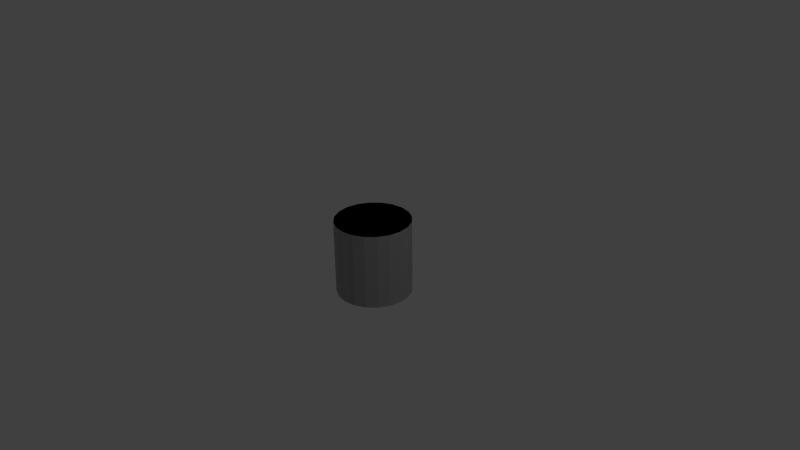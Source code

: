 # Source: ptank.blend  (saved by Blender 2.72.0; exported with 4.5.12 LTS)
import bpy
from mathutils import Matrix  # noqa: F401  (used for matrix-valued properties, if any)

bpy.ops.wm.read_factory_settings(use_empty=True)
scene = bpy.context.scene
scene.name = 'Scene'

# ---- collections
col_collection_1 = bpy.data.collections.new('Collection 1'); scene.collection.children.link(col_collection_1)

# ---- materials (node trees are filled in below, after node groups)
mat_sides = bpy.data.materials.new('sides')
mat_sides.alpha_threshold = 0.0
mat_sides.use_transparent_shadow = False
mat_sides.roughness = 0.5
mat_ends = bpy.data.materials.new('ends')
mat_ends.alpha_threshold = 0.0
mat_ends.use_transparent_shadow = False
mat_ends.roughness = 0.5

# ---- material node trees
mat_sides.use_nodes = True; mat_sides.node_tree.nodes.clear()
_N = mat_sides.node_tree.nodes; _L = mat_sides.node_tree.links
n0 = _N.new('NodeUndefined'); n0.name = 'sides.Output'; n0.location = (630, 730)
n0.label = 'Output'
n0.inputs[1].default_value = 1.0
n1 = _N.new('NodeUndefined'); n1.name = 'sides.mainMaterial'; n1.location = (70, 680)
n1.label = 'mainMaterial'
n1.inputs[1].default_value = (0.0, 0.0, 0.0, 1.0)
n1.inputs[2].default_value = 0.0
n1.inputs[3].default_value = (0.0, 0.0, 0.0)
n2 = _N.new('NodeUndefined'); n2.name = 'sides.geometry'; n2.location = (-590, 260)
n2.label = 'geometry'
n3 = _N.new('NodeUndefined'); n3.name = 'sides.mainTex'; n3.location = (-380, 480)
n3.label = 'mainTex'
_L.new(n2.outputs[4], n3.inputs[0])
_L.new(n3.outputs[1], n1.inputs[0])
_L.new(n1.outputs[0], n0.inputs[0])
mat_ends.use_nodes = True; mat_ends.node_tree.nodes.clear()
_N = mat_ends.node_tree.nodes; _L = mat_ends.node_tree.links
n0 = _N.new('NodeUndefined'); n0.name = 'ends.Output'; n0.location = (630, 730)
n0.label = 'Output'
n0.inputs[1].default_value = 1.0
n1 = _N.new('NodeUndefined'); n1.name = 'ends.mainMaterial'; n1.location = (70, 680)
n1.label = 'mainMaterial'
n1.inputs[1].default_value = (0.0, 0.0, 0.0, 1.0)
n1.inputs[2].default_value = 0.0
n1.inputs[3].default_value = (0.0, 0.0, 0.0)
n2 = _N.new('NodeUndefined'); n2.name = 'ends.geometry'; n2.location = (-590, 260)
n2.label = 'geometry'
n3 = _N.new('NodeUndefined'); n3.name = 'ends.mainTex'; n3.location = (-380, 480)
n3.label = 'mainTex'
_L.new(n2.outputs[4], n3.inputs[0])
_L.new(n3.outputs[1], n1.inputs[0])
_L.new(n1.outputs[0], n0.inputs[0])

# ---- world
world_world = bpy.data.worlds.new('World'); scene.world = world_world
world_world.color = (0.05088, 0.05088, 0.05088)
world_world.use_sun_shadow = False
world_world.sun_shadow_jitter_overblur = 0.0
world_world.cycles.sampling_method = 'MANUAL'
world_world.cycles.sample_map_resolution = 256

# ---- cameras
cam_camera = bpy.data.cameras.new('Camera')
cam_camera.clip_end = 100.0
cam_camera.lens = 35.0
cam_camera.sensor_width = 32.0
cam_camera.sensor_height = 18.0
cam_camera.ortho_scale = 7.314
cam_camera.dof.focus_distance = 0.0
cam_camera.dof.aperture_fstop = 128.0

# ---- lights
light_lamp = bpy.data.lights.new('Lamp', 'POINT')
light_lamp.transmission_factor = 0.0
light_lamp.cutoff_distance = 30.0
light_lamp.energy = 100.0
light_lamp.shadow_buffer_clip_start = 1.001
light_lamp.shadow_soft_size = 0.1
light_lamp.shadow_maximum_resolution = 0.006
light_lamp.use_absolute_resolution = True
light_lamp.cycles.use_multiple_importance_sampling = False

# ---- meshes
me_sides = bpy.data.meshes.new('sides')
me_sides.from_pydata([(-0.5, 1.788e-07, 0.5), (-0.5, -8.75e-08, -0.5), (-0.4755, 0.1545, -0.5), (-0.4755, 0.1545, 0.5), (-0.4045, 0.2939, -0.5), (-0.4045, 0.2939, 0.5), (-0.2939, 0.4045, -0.5), (-0.2939, 0.4045, 0.5), (-0.1545, 0.4755, -0.5), (-0.1545, 0.4755, 0.5), (-0.4755, -0.1545, 0.5), (-0.4755, -0.1545, -0.5), (-0.4045, -0.2939, 0.5), (-0.4045, -0.2939, -0.5), (-0.2939, -0.4045, 0.5), (-0.2939, -0.4045, -0.5), (-0.1545, -0.4755, 0.5), (-0.1545, -0.4755, -0.5), (-4.828e-07, -0.5, 0.5), (-4.828e-07, -0.5, -0.5), (0.1545, -0.4755, 0.5), (0.1545, -0.4755, -0.5), (0.2939, -0.4045, 0.5), (0.2939, -0.4045, -0.5), (0.4045, -0.2939, 0.5), (0.4045, -0.2939, -0.5), (0.4755, -0.1545, 0.5), (0.4755, -0.1545, -0.5), (0.5, 1.589e-08, 0.5), (0.5, -2.504e-07, -0.5), (0.4755, 0.1545, 0.5), (0.4755, 0.1545, -0.5), (0.4045, 0.2939, 0.5), (0.4045, 0.2939, -0.5), (0.2939, 0.4045, 0.5), (0.2939, 0.4045, -0.5), (0.1545, 0.4755, 0.5), (0.1545, 0.4755, -0.5), (2.186e-08, 0.5, 0.5), (2.186e-08, 0.5, -0.5), (-0.1545, 0.4755, 0.5), (-0.1545, 0.4755, -0.5)], [], [(0, 2, 1), (0, 3, 2), (4, 2, 3), (5, 4, 3), (6, 4, 5), (7, 6, 5), (8, 6, 7), (9, 8, 7), (0, 1, 10), (1, 11, 10), (10, 11, 12), (11, 13, 12), (12, 13, 14), (13, 15, 14), (14, 15, 16), (15, 17, 16), (16, 17, 18), (17, 19, 18), (18, 19, 20), (19, 21, 20), (20, 21, 22), (21, 23, 22), (22, 23, 24), (23, 25, 24), (24, 25, 26), (25, 27, 26), (26, 27, 28), (27, 29, 28), (28, 29, 30), (29, 31, 30), (30, 31, 32), (31, 33, 32), (32, 33, 34), (33, 35, 34), (34, 35, 36), (35, 37, 36), (36, 37, 38), (37, 39, 38), (38, 39, 40), (39, 41, 40)])
me_sides.polygons.foreach_set('use_smooth', [True] * 40)
_uv = me_sides.uv_layers.new(name='sides.UV')
_uv.uv.foreach_set('vector', [0.75, 0.0, 0.8, 1.0, 0.75, 1.0, 0.75, 0.0, 0.8, 0.0, 0.8, 1.0, 0.85, 1.0, 0.8, 1.0, 0.8, 0.0, 0.85, 0.0, 0.85, 1.0, 0.8, 0.0, 0.9, 1.0, 0.85, 1.0, 0.85, 0.0, 0.9, 0.0, 0.9, 1.0, 0.85, 0.0, 0.95, 1.0, 0.9, 1.0, 0.9, 0.0, 0.95, 0.0, 0.95, 1.0, 0.9, 0.0, 0.75, 0.0, 0.75, 1.0, 0.7, 0.0, 0.75, 1.0, 0.7, 1.0, 0.7, 0.0, 0.7, 0.0, 0.7, 1.0, 0.65, 0.0, 0.7, 1.0, 0.65, 1.0, 0.65, 0.0, 0.65, 0.0, 0.65, 1.0, 0.6, 0.0, 0.65, 1.0, 0.6, 1.0, 0.6, 0.0, 0.6, 0.0, 0.6, 1.0, 0.55, 0.0, 0.6, 1.0, 0.55, 1.0, 0.55, 0.0, 0.55, 0.0, 0.55, 1.0, 0.5, 0.0, 0.55, 1.0, 0.5, 1.0, 0.5, 0.0, 0.5, 0.0, 0.5, 1.0, 0.45, 0.0, 0.5, 1.0, 0.45, 1.0, 0.45, 0.0, 0.45, 0.0, 0.45, 1.0, 0.4, 0.0, 0.45, 1.0, 0.4, 1.0, 0.4, 0.0, 0.4, 0.0, 0.4, 1.0, 0.35, 0.0, 0.4, 1.0, 0.35, 1.0, 0.35, 0.0, 0.35, 0.0, 0.35, 1.0, 0.3, 0.0, 0.35, 1.0, 0.3, 1.0, 0.3, 0.0, 0.3, 0.0, 0.3, 1.0, 0.25, 0.0, 0.3, 1.0, 0.25, 1.0, 0.25, 0.0, 0.25, 0.0, 0.25, 1.0, 0.2, 0.0, 0.25, 1.0, 0.2, 1.0, 0.2, 0.0, 0.2, 0.0, 0.2, 1.0, 0.15, 0.0, 0.2, 1.0, 0.15, 1.0, 0.15, 0.0, 0.15, 0.0, 0.15, 1.0, 0.1, 0.0, 0.15, 1.0, 0.1, 1.0, 0.1, 0.0, 0.1, 0.0, 0.1, 1.0, 0.05, 0.0, 0.1, 1.0, 0.05, 1.0, 0.05, 0.0, 0.05, 0.0, 0.05, 1.0, 3.795e-08, 0.0, 0.05, 1.0, 3.795e-08, 1.0, 3.795e-08, 0.0, 3.795e-08, 0.0, 3.795e-08, 1.0, -0.05, 0.0, 3.795e-08, 1.0, -0.05, 1.0, -0.05, 0.0])
me_sides.materials.append(mat_sides)
me_sides.use_remesh_preserve_volume = False
me_sides.use_remesh_preserve_attributes = False
me_sides.use_mirror_vertex_groups = False
me_sides.update()
me_ends = bpy.data.meshes.new('ends')
me_ends.from_pydata([(-7.105e-15, 1.788e-07, 0.5), (-0.5, 1.788e-07, 0.5), (-0.4755, 0.1545, 0.5), (-0.4045, 0.2939, 0.5), (-0.2939, 0.4045, 0.5), (-0.1545, 0.4755, 0.5), (2.186e-08, 0.5, 0.5), (0.1545, 0.4755, 0.5), (0.2939, 0.4045, 0.5), (0.4045, 0.2939, 0.5), (0.4755, 0.1545, 0.5), (0.5, 1.589e-08, 0.5), (0.4755, -0.1545, 0.5), (0.4045, -0.2939, 0.5), (0.2939, -0.4045, 0.5), (0.1545, -0.4755, 0.5), (-4.828e-07, -0.5, 0.5), (-0.1545, -0.4755, 0.5), (-0.2939, -0.4045, 0.5), (-0.4045, -0.2939, 0.5), (-0.4755, -0.1545, 0.5), (-7.105e-15, -8.75e-08, -0.5), (-0.4755, 0.1545, -0.5), (-0.5, -8.75e-08, -0.5), (-0.4045, 0.2939, -0.5), (-0.2939, 0.4045, -0.5), (-0.1545, 0.4755, -0.5), (2.186e-08, 0.5, -0.5), (0.1545, 0.4755, -0.5), (0.2939, 0.4045, -0.5), (0.4045, 0.2939, -0.5), (0.4755, 0.1545, -0.5), (0.5, -2.504e-07, -0.5), (0.4755, -0.1545, -0.5), (0.4045, -0.2939, -0.5), (0.2939, -0.4045, -0.5), (0.1545, -0.4755, -0.5), (-4.828e-07, -0.5, -0.5), (-0.1545, -0.4755, -0.5), (-0.2939, -0.4045, -0.5), (-0.4045, -0.2939, -0.5), (-0.4755, -0.1545, -0.5)], [], [(0, 2, 1), (0, 3, 2), (0, 4, 3), (0, 5, 4), (0, 6, 5), (0, 7, 6), (0, 8, 7), (0, 9, 8), (0, 10, 9), (0, 11, 10), (0, 12, 11), (0, 13, 12), (0, 14, 13), (0, 15, 14), (0, 16, 15), (0, 17, 16), (0, 18, 17), (0, 19, 18), (0, 20, 19), (0, 1, 20), (23, 22, 21), (22, 24, 21), (24, 25, 21), (25, 26, 21), (26, 27, 21), (27, 28, 21), (28, 29, 21), (29, 30, 21), (30, 31, 21), (31, 32, 21), (32, 33, 21), (33, 34, 21), (34, 35, 21), (35, 36, 21), (36, 37, 21), (37, 38, 21), (38, 39, 21), (39, 40, 21), (40, 41, 21), (41, 23, 21)])
_uv = me_ends.uv_layers.new(name='ends.UV')
_uv.uv.foreach_set('vector', [0.5, 0.5, 0.9486, 0.6458, 0.9717, 0.5, 0.5, 0.5, 0.8816, 0.7773, 0.9486, 0.6458, 0.5, 0.5, 0.7773, 0.8816, 0.8816, 0.7773, 0.5, 0.5, 0.6458, 0.9486, 0.7773, 0.8816, 0.5, 0.5, 0.5, 0.9717, 0.6458, 0.9486, 0.5, 0.5, 0.3542, 0.9486, 0.5, 0.9717, 0.5, 0.5, 0.2227, 0.8816, 0.3542, 0.9486, 0.5, 0.5, 0.1184, 0.7773, 0.2227, 0.8816, 0.5, 0.5, 0.05139, 0.6458, 0.1184, 0.7773, 0.5, 0.5, 0.0283, 0.5, 0.05139, 0.6458, 0.5, 0.5, 0.05139, 0.3542, 0.0283, 0.5, 0.5, 0.5, 0.1184, 0.2227, 0.05139, 0.3542, 0.5, 0.5, 0.2227, 0.1184, 0.1184, 0.2227, 0.5, 0.5, 0.3542, 0.05139, 0.2227, 0.1184, 0.5, 0.5, 0.5, 0.0283, 0.3542, 0.05139, 0.5, 0.5, 0.6458, 0.05139, 0.5, 0.0283, 0.5, 0.5, 0.7773, 0.1184, 0.6458, 0.05139, 0.5, 0.5, 0.8816, 0.2227, 0.7773, 0.1184, 0.5, 0.5, 0.9486, 0.3542, 0.8816, 0.2227, 0.5, 0.5, 0.9717, 0.5, 0.9486, 0.3542, 0.9717, 0.5, 0.9486, 0.6458, 0.5, 0.5, 0.9486, 0.6458, 0.8816, 0.7773, 0.5, 0.5, 0.8816, 0.7773, 0.7773, 0.8816, 0.5, 0.5, 0.7773, 0.8816, 0.6458, 0.9486, 0.5, 0.5, 0.6458, 0.9486, 0.5, 0.9717, 0.5, 0.5, 0.5, 0.9717, 0.3542, 0.9486, 0.5, 0.5, 0.3542, 0.9486, 0.2227, 0.8816, 0.5, 0.5, 0.2227, 0.8816, 0.1184, 0.7773, 0.5, 0.5, 0.1184, 0.7773, 0.05139, 0.6458, 0.5, 0.5, 0.05139, 0.6458, 0.0283, 0.5, 0.5, 0.5, 0.0283, 0.5, 0.05139, 0.3542, 0.5, 0.5, 0.05139, 0.3542, 0.1184, 0.2227, 0.5, 0.5, 0.1184, 0.2227, 0.2227, 0.1184, 0.5, 0.5, 0.2227, 0.1184, 0.3542, 0.05139, 0.5, 0.5, 0.3542, 0.05139, 0.5, 0.0283, 0.5, 0.5, 0.5, 0.0283, 0.6458, 0.05139, 0.5, 0.5, 0.6458, 0.05139, 0.7773, 0.1184, 0.5, 0.5, 0.7773, 0.1184, 0.8816, 0.2227, 0.5, 0.5, 0.8816, 0.2227, 0.9486, 0.3542, 0.5, 0.5, 0.9486, 0.3542, 0.9717, 0.5, 0.5, 0.5])
me_ends.materials.append(mat_ends)
me_ends.use_remesh_preserve_volume = False
me_ends.use_remesh_preserve_attributes = False
me_ends.use_mirror_vertex_groups = False
me_ends.update()
me_collisionmesh_collider = bpy.data.meshes.new('collisionMesh.collider')
me_collisionmesh_collider.from_pydata([(-7.105e-15, 1.788e-07, 0.5), (-0.5, 1.788e-07, 0.5), (-0.4755, 0.1545, 0.5), (-0.4045, 0.2939, 0.5), (-0.2939, 0.4045, 0.5), (-0.1545, 0.4755, 0.5), (2.186e-08, 0.5, 0.5), (0.1545, 0.4755, 0.5), (0.2939, 0.4045, 0.5), (0.4045, 0.2939, 0.5), (0.4755, 0.1545, 0.5), (0.5, 1.589e-08, 0.5), (0.4755, -0.1545, 0.5), (0.4045, -0.2939, 0.5), (0.2939, -0.4045, 0.5), (0.1545, -0.4755, 0.5), (-4.828e-07, -0.5, 0.5), (-0.1545, -0.4755, 0.5), (-0.2939, -0.4045, 0.5), (-0.4045, -0.2939, 0.5), (-0.4755, -0.1545, 0.5), (-0.5, 1.788e-07, 0.5), (-0.5, -8.75e-08, -0.5), (-0.4755, 0.1545, -0.5), (-0.4755, 0.1545, 0.5), (-0.4045, 0.2939, -0.5), (-0.4045, 0.2939, 0.5), (-0.2939, 0.4045, -0.5), (-0.2939, 0.4045, 0.5), (-0.1545, 0.4755, -0.5), (-0.1545, 0.4755, 0.5), (2.186e-08, 0.5, -0.5), (2.186e-08, 0.5, 0.5), (0.1545, 0.4755, -0.5), (0.1545, 0.4755, 0.5), (0.2939, 0.4045, -0.5), (0.2939, 0.4045, 0.5), (0.4045, 0.2939, -0.5), (0.4045, 0.2939, 0.5), (0.4755, 0.1545, -0.5), (0.4755, 0.1545, 0.5), (0.5, -2.504e-07, -0.5), (0.5, 1.589e-08, 0.5), (0.4755, -0.1545, -0.5), (0.4755, -0.1545, 0.5), (0.4045, -0.2939, -0.5), (0.4045, -0.2939, 0.5), (0.2939, -0.4045, -0.5), (0.2939, -0.4045, 0.5), (0.1545, -0.4755, -0.5), (0.1545, -0.4755, 0.5), (-4.828e-07, -0.5, -0.5), (-4.828e-07, -0.5, 0.5), (-0.1545, -0.4755, -0.5), (-0.1545, -0.4755, 0.5), (-0.2939, -0.4045, -0.5), (-0.2939, -0.4045, 0.5), (-0.4045, -0.2939, -0.5), (-0.4045, -0.2939, 0.5), (-0.4755, -0.1545, -0.5), (-0.4755, -0.1545, 0.5), (-7.105e-15, -8.75e-08, -0.5), (-0.4755, 0.1545, -0.5), (-0.5, -8.75e-08, -0.5), (-0.4045, 0.2939, -0.5), (-0.2939, 0.4045, -0.5), (-0.1545, 0.4755, -0.5), (2.186e-08, 0.5, -0.5), (0.1545, 0.4755, -0.5), (0.2939, 0.4045, -0.5), (0.4045, 0.2939, -0.5), (0.4755, 0.1545, -0.5), (0.5, -2.504e-07, -0.5), (0.4755, -0.1545, -0.5), (0.4045, -0.2939, -0.5), (0.2939, -0.4045, -0.5), (0.1545, -0.4755, -0.5), (-4.828e-07, -0.5, -0.5), (-0.1545, -0.4755, -0.5), (-0.2939, -0.4045, -0.5), (-0.4045, -0.2939, -0.5), (-0.4755, -0.1545, -0.5)], [], [(0, 2, 1), (0, 3, 2), (0, 4, 3), (0, 5, 4), (0, 6, 5), (0, 7, 6), (0, 8, 7), (0, 9, 8), (0, 10, 9), (0, 11, 10), (0, 12, 11), (0, 13, 12), (0, 14, 13), (0, 15, 14), (0, 16, 15), (0, 17, 16), (0, 18, 17), (0, 19, 18), (0, 20, 19), (0, 1, 20), (23, 22, 21), (24, 23, 21), (25, 23, 24), (26, 25, 24), (27, 25, 26), (28, 27, 26), (29, 27, 28), (30, 29, 28), (31, 29, 30), (32, 31, 30), (33, 31, 32), (34, 33, 32), (35, 33, 34), (36, 35, 34), (37, 35, 36), (38, 37, 36), (39, 37, 38), (40, 39, 38), (41, 39, 40), (42, 41, 40), (43, 41, 42), (44, 43, 42), (45, 43, 44), (46, 45, 44), (47, 45, 46), (48, 47, 46), (49, 47, 48), (50, 49, 48), (51, 49, 50), (52, 51, 50), (53, 51, 52), (54, 53, 52), (55, 53, 54), (56, 55, 54), (57, 55, 56), (58, 57, 56), (59, 57, 58), (60, 59, 58), (22, 59, 60), (21, 22, 60), (63, 62, 61), (62, 64, 61), (64, 65, 61), (65, 66, 61), (66, 67, 61), (67, 68, 61), (68, 69, 61), (69, 70, 61), (70, 71, 61), (71, 72, 61), (72, 73, 61), (73, 74, 61), (74, 75, 61), (75, 76, 61), (76, 77, 61), (77, 78, 61), (78, 79, 61), (79, 80, 61), (80, 81, 61), (81, 63, 61)])
_uv = me_collisionmesh_collider.uv_layers.new(name='collisionMesh.collider.UV')
_uv.uv.foreach_set('vector', [0.0, 0.0, 0.0, 0.0, 0.0, 0.0, 0.0, 0.0, 0.0, 0.0, 0.0, 0.0, 0.0, 0.0, 0.0, 0.0, 0.0, 0.0, 0.0, 0.0, 0.0, 0.0, 0.0, 0.0, 0.0, 0.0, 0.0, 0.0, 0.0, 0.0, 0.0, 0.0, 0.0, 0.0, 0.0, 0.0, 0.0, 0.0, 0.0, 0.0, 0.0, 0.0, 0.0, 0.0, 0.0, 0.0, 0.0, 0.0, 0.0, 0.0, 0.0, 0.0, 0.0, 0.0, 0.0, 0.0, 0.0, 0.0, 0.0, 0.0, 0.0, 0.0, 0.0, 0.0, 0.0, 0.0, 0.0, 0.0, 0.0, 0.0, 0.0, 0.0, 0.0, 0.0, 0.0, 0.0, 0.0, 0.0, 0.0, 0.0, 0.0, 0.0, 0.0, 0.0, 0.0, 0.0, 0.0, 0.0, 0.0, 0.0, 0.0, 0.0, 0.0, 0.0, 0.0, 0.0, 0.0, 0.0, 0.0, 0.0, 0.0, 0.0, 0.0, 0.0, 0.0, 0.0, 0.0, 0.0, 0.0, 0.0, 0.0, 0.0, 0.0, 0.0, 0.0, 0.0, 0.0, 0.0, 0.0, 0.0, 0.0, 0.0, 0.0, 0.0, 0.0, 0.0, 0.0, 0.0, 0.0, 0.0, 0.0, 0.0, 0.0, 0.0, 0.0, 0.0, 0.0, 0.0, 0.0, 0.0, 0.0, 0.0, 0.0, 0.0, 0.0, 0.0, 0.0, 0.0, 0.0, 0.0, 0.0, 0.0, 0.0, 0.0, 0.0, 0.0, 0.0, 0.0, 0.0, 0.0, 0.0, 0.0, 0.0, 0.0, 0.0, 0.0, 0.0, 0.0, 0.0, 0.0, 0.0, 0.0, 0.0, 0.0, 0.0, 0.0, 0.0, 0.0, 0.0, 0.0, 0.0, 0.0, 0.0, 0.0, 0.0, 0.0, 0.0, 0.0, 0.0, 0.0, 0.0, 0.0, 0.0, 0.0, 0.0, 0.0, 0.0, 0.0, 0.0, 0.0, 0.0, 0.0, 0.0, 0.0, 0.0, 0.0, 0.0, 0.0, 0.0, 0.0, 0.0, 0.0, 0.0, 0.0, 0.0, 0.0, 0.0, 0.0, 0.0, 0.0, 0.0, 0.0, 0.0, 0.0, 0.0, 0.0, 0.0, 0.0, 0.0, 0.0, 0.0, 0.0, 0.0, 0.0, 0.0, 0.0, 0.0, 0.0, 0.0, 0.0, 0.0, 0.0, 0.0, 0.0, 0.0, 0.0, 0.0, 0.0, 0.0, 0.0, 0.0, 0.0, 0.0, 0.0, 0.0, 0.0, 0.0, 0.0, 0.0, 0.0, 0.0, 0.0, 0.0, 0.0, 0.0, 0.0, 0.0, 0.0, 0.0, 0.0, 0.0, 0.0, 0.0, 0.0, 0.0, 0.0, 0.0, 0.0, 0.0, 0.0, 0.0, 0.0, 0.0, 0.0, 0.0, 0.0, 0.0, 0.0, 0.0, 0.0, 0.0, 0.0, 0.0, 0.0, 0.0, 0.0, 0.0, 0.0, 0.0, 0.0, 0.0, 0.0, 0.0, 0.0, 0.0, 0.0, 0.0, 0.0, 0.0, 0.0, 0.0, 0.0, 0.0, 0.0, 0.0, 0.0, 0.0, 0.0, 0.0, 0.0, 0.0, 0.0, 0.0, 0.0, 0.0, 0.0, 0.0, 0.0, 0.0, 0.0, 0.0, 0.0, 0.0, 0.0, 0.0, 0.0, 0.0, 0.0, 0.0, 0.0, 0.0, 0.0, 0.0, 0.0, 0.0, 0.0, 0.0, 0.0, 0.0, 0.0, 0.0, 0.0, 0.0, 0.0, 0.0, 0.0, 0.0, 0.0, 0.0, 0.0, 0.0, 0.0, 0.0, 0.0, 0.0, 0.0, 0.0, 0.0, 0.0, 0.0, 0.0, 0.0, 0.0, 0.0, 0.0, 0.0, 0.0, 0.0, 0.0, 0.0, 0.0, 0.0, 0.0, 0.0, 0.0, 0.0, 0.0, 0.0, 0.0, 0.0, 0.0, 0.0, 0.0, 0.0, 0.0, 0.0, 0.0, 0.0, 0.0, 0.0, 0.0, 0.0, 0.0, 0.0, 0.0, 0.0, 0.0, 0.0, 0.0, 0.0, 0.0, 0.0, 0.0, 0.0, 0.0, 0.0, 0.0, 0.0, 0.0, 0.0, 0.0, 0.0, 0.0, 0.0, 0.0, 0.0, 0.0, 0.0, 0.0, 0.0, 0.0, 0.0, 0.0, 0.0, 0.0, 0.0, 0.0, 0.0, 0.0, 0.0, 0.0, 0.0, 0.0, 0.0, 0.0, 0.0, 0.0, 0.0, 0.0, 0.0, 0.0, 0.0, 0.0, 0.0, 0.0, 0.0, 0.0, 0.0, 0.0, 0.0, 0.0, 0.0, 0.0, 0.0, 0.0, 0.0, 0.0, 0.0, 0.0, 0.0, 0.0, 0.0, 0.0, 0.0, 0.0, 0.0, 0.0, 0.0, 0.0, 0.0])
me_collisionmesh_collider.use_remesh_preserve_volume = False
me_collisionmesh_collider.use_remesh_preserve_attributes = False
me_collisionmesh_collider.use_mirror_vertex_groups = False
me_collisionmesh_collider.update()

# ---- objects
ob_gameobject = bpy.data.objects.new('gameObject', None)
ob_stretchytank = bpy.data.objects.new('stretchyTank', None)
ob_sides = bpy.data.objects.new('sides', me_sides)
ob_ends = bpy.data.objects.new('ends', me_ends)
ob_collisionmesh = bpy.data.objects.new('collisionMesh', None)
ob_collisionmesh_collider = bpy.data.objects.new('collisionMesh.collider', me_collisionmesh_collider)
ob_srbnozzle = bpy.data.objects.new('srbNozzle', None)
ob_lamp = bpy.data.objects.new('Lamp', light_lamp)
ob_camera = bpy.data.objects.new('Camera', cam_camera)

# ---- transforms, parenting, visibility, modifiers, constraints
ob_gameobject.location = (0.0, 0.0, 0.0)
ob_gameobject.rotation_mode = 'QUATERNION'
ob_gameobject.rotation_quaternion = (1.0, -0.0, -0.0, -0.0)
ob_gameobject.empty_image_offset = (0.0, 0.0)
ob_gameobject.lineart.crease_threshold = 0.0
ob_stretchytank.parent = ob_gameobject
ob_stretchytank.location = (0.0, 0.0, 0.0)
ob_stretchytank.rotation_mode = 'QUATERNION'
ob_stretchytank.rotation_quaternion = (1.0, -0.0, -0.0, -0.0)
ob_stretchytank.empty_image_offset = (0.0, 0.0)
ob_stretchytank.lineart.crease_threshold = 0.0
ob_sides.parent = ob_stretchytank
ob_sides.location = (0.0, 0.0, 0.0)
ob_sides.rotation_mode = 'QUATERNION'
ob_sides.rotation_quaternion = (1.0, -0.0, -0.0, -0.0)
ob_sides.lineart.crease_threshold = 0.0
ob_ends.parent = ob_stretchytank
ob_ends.location = (0.0, 0.0, 0.0)
ob_ends.rotation_mode = 'QUATERNION'
ob_ends.rotation_quaternion = (1.0, -0.0, -0.0, -0.0)
ob_ends.lineart.crease_threshold = 0.0
ob_collisionmesh.parent = ob_stretchytank
ob_collisionmesh.location = (0.0, 0.0, 0.0)
ob_collisionmesh.rotation_mode = 'QUATERNION'
ob_collisionmesh.rotation_quaternion = (1.0, -0.0, -0.0, -0.0)
ob_collisionmesh.empty_image_offset = (0.0, 0.0)
ob_collisionmesh.lineart.crease_threshold = 0.0
ob_collisionmesh_collider.parent = ob_collisionmesh
ob_collisionmesh_collider.location = (0.0, 0.0, 0.0)
ob_collisionmesh_collider.rotation_mode = 'QUATERNION'
ob_collisionmesh_collider.rotation_quaternion = (1.0, 0.0, 0.0, 0.0)
ob_collisionmesh_collider.lineart.crease_threshold = 0.0
ob_srbnozzle.parent = ob_gameobject
ob_srbnozzle.location = (0.0, 0.0, -0.5)
ob_srbnozzle.rotation_mode = 'QUATERNION'
ob_srbnozzle.rotation_quaternion = (1.0, -0.0, -0.0, -0.0)
ob_srbnozzle.empty_image_offset = (0.0, 0.0)
ob_srbnozzle.lineart.crease_threshold = 0.0
ob_lamp.location = (4.076, 1.005, 5.904)
ob_lamp.rotation_euler = (0.6503, 0.05522, 1.866)
ob_lamp.lock_rotations_4d = False
ob_lamp.empty_display_type = 'ARROWS'
ob_lamp.color = (0.0, 0.0, 0.0, 0.0)
ob_lamp.lineart.crease_threshold = 0.0
ob_camera.location = (7.481, -6.508, 5.344)
ob_camera.rotation_euler = (1.109, 0.01082, 0.8149)
ob_camera.lock_rotations_4d = False
ob_camera.empty_display_type = 'ARROWS'
ob_camera.color = (0.0, 0.0, 0.0, 0.0)
ob_camera.display_type = 'WIRE'
ob_camera.lineart.crease_threshold = 0.0

# ---- collection membership
col_collection_1.objects.link(ob_gameobject)
col_collection_1.objects.link(ob_stretchytank)
col_collection_1.objects.link(ob_sides)
col_collection_1.objects.link(ob_ends)
col_collection_1.objects.link(ob_collisionmesh)
col_collection_1.objects.link(ob_collisionmesh_collider)
col_collection_1.objects.link(ob_srbnozzle)
col_collection_1.objects.link(ob_lamp)
col_collection_1.objects.link(ob_camera)

# ---- scene / render settings (as saved in the file)
scene.camera = ob_camera
scene.frame_start = 1; scene.frame_end = 250; scene.frame_set(1)
scene.render.engine = 'BLENDER_EEVEE_NEXT'
scene.render.resolution_percentage = 50
scene.render.dither_intensity = 0.0
scene.cycles.use_denoising = False
scene.cycles.samples = 10
scene.cycles.sampling_pattern = 'TABULATED_SOBOL'
scene.cycles.light_sampling_threshold = 0.0
scene.cycles.use_adaptive_sampling = False
scene.cycles.use_light_tree = False
scene.cycles.blur_glossy = 0.0
scene.cycles.pixel_filter_type = 'GAUSSIAN'
scene.cycles.sample_clamp_indirect = 0.0
scene.view_settings.view_transform = 'Standard'
bpy.context.view_layer.update()
